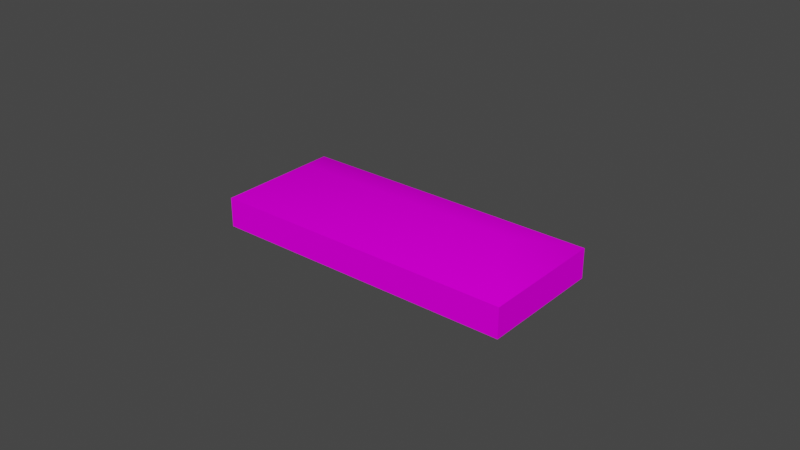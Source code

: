 # Source: object.blend  (saved by Blender 2.82.7; exported with 4.5.12 LTS)
import bpy
from mathutils import Matrix  # noqa: F401  (used for matrix-valued properties, if any)

bpy.ops.wm.read_factory_settings(use_empty=True)
scene = bpy.context.scene
scene.name = 'Scene'

# ---- collections
col_collection = bpy.data.collections.new('Collection'); scene.collection.children.link(col_collection)

# ---- images (referenced by path relative to the original .blend; pixels are not part of the script)
import os
ASSET_DIR = os.environ.get("B2B_ASSET_DIR", "")  # directory of the original .blend (textures are referenced by path, not embedded)
HERE = os.path.dirname(os.path.abspath(__file__))  # packed textures are extracted next to this script under _unpacked/

def load_image(name, relpath, width, height, colorspace="sRGB"):
    """Load a texture the original file referenced (path relative to the .blend, or extracted next to this script)."""
    p = next((c for c in (os.path.join(HERE, relpath), os.path.join(ASSET_DIR, relpath)) if relpath and os.path.exists(c)), "")
    if p:
        img = bpy.data.images.load(p, check_existing=True)
        img.name = name
    else:  # same state as the original file: an image datablock whose file is absent (Cycles renders it pink)
        img = bpy.data.images.new(name, width, height)
        img.source = "FILE"
        img.filepath = "//" + (relpath or name)
    img.colorspace_settings.name = colorspace
    return img
img_naps_barracks_png = load_image('NAPS_barracks.png', 'NAPS_barracks.png', 1024, 1024, 'sRGB')

# ---- materials (node trees are filled in below, after node groups)
mat_default_006 = bpy.data.materials.new('Default.006')
mat_default_006.use_transparent_shadow = False
mat_default_006.diffuse_color = (1.0, 1.0, 1.0, 1.0)
mat_default_006.roughness = 0.0
mat_default_006.specular_intensity = 0.0

# ---- node groups
ng_auto_smooth = bpy.data.node_groups.new('Auto Smooth', 'GeometryNodeTree')
_s = ng_auto_smooth.interface.new_socket(name='Geometry', in_out='OUTPUT', socket_type='NodeSocketGeometry')
_s = ng_auto_smooth.interface.new_socket(name='Geometry', in_out='INPUT', socket_type='NodeSocketGeometry')
_s = ng_auto_smooth.interface.new_socket(name='Angle', in_out='INPUT', socket_type='NodeSocketFloat')
_s.subtype = 'ANGLE'
_s.min_value = 0.0
_s.max_value = 3.142
ng_auto_smooth.is_modifier = True
_N = ng_auto_smooth.nodes; _L = ng_auto_smooth.links
n0 = _N.new('NodeGroupOutput'); n0.name = 'Group Output'; n0.location = (480, -100)
n1 = _N.new('NodeGroupInput'); n1.name = 'Group Input'; n1.location = (-420, -300)
n2 = _N.new('NodeGroupInput'); n2.name = 'Group Input.001'; n2.location = (-60, -100)
n3 = _N.new('GeometryNodeSetShadeSmooth'); n3.name = 'Set Shade Smooth'; n3.location = (120, -100)
n3.domain = 'EDGE'
n4 = _N.new('GeometryNodeSetShadeSmooth'); n4.name = 'Set Shade Smooth.001'; n4.location = (300, -100)
n5 = _N.new('GeometryNodeInputMeshEdgeAngle'); n5.name = 'Edge Angle'; n5.location = (-420, -220)
n6 = _N.new('GeometryNodeInputEdgeSmooth'); n6.name = 'Is Edge Smooth'; n6.location = (-60, -160)
n7 = _N.new('GeometryNodeInputShadeSmooth'); n7.name = 'Is Face Smooth'; n7.location = (-240, -340)
n8 = _N.new('FunctionNodeBooleanMath'); n8.name = 'Boolean Math'; n8.location = (-60, -220)
n9 = _N.new('FunctionNodeCompare'); n9.name = 'Compare'; n9.location = (-240, -180)
n9.operation = 'LESS_EQUAL'
_L.new(n5.outputs[0], n9.inputs[0])
_L.new(n4.outputs[0], n0.inputs[0])
_L.new(n1.outputs[1], n9.inputs[1])
_L.new(n9.outputs[0], n8.inputs[0])
_L.new(n7.outputs[0], n8.inputs[1])
_L.new(n2.outputs[0], n3.inputs[0])
_L.new(n6.outputs[0], n3.inputs[1])
_L.new(n3.outputs[0], n4.inputs[0])
_L.new(n8.outputs[0], n3.inputs[2])
n0.is_active_output = True

# ---- material node trees
mat_default_006.use_nodes = True; mat_default_006.node_tree.nodes.clear()
_N = mat_default_006.node_tree.nodes; _L = mat_default_006.node_tree.links
n0 = _N.new('ShaderNodeOutputMaterial'); n0.name = 'Material Output'; n0.location = (300, 300)
n1 = _N.new('ShaderNodeBsdfPrincipled'); n1.name = 'Principled BSDF'; n1.location = (10, 300)
n1.distribution = 'GGX'
n1.subsurface_method = 'BURLEY'
n1.inputs[3].default_value = 1.45
n1.inputs[13].default_value = 0.0
n1.inputs[27].default_value = (0.0, 0.0, 0.0, 1.0)
n1.inputs[28].default_value = 1.0
n2 = _N.new('ShaderNodeTexImage'); n2.name = 'Image Texture'; n2.location = (0, 0)
n2.image = img_naps_barracks_png
_L.new(n1.outputs[0], n0.inputs[0])
_L.new(n2.outputs[0], n1.inputs[0])
n0.is_active_output = True

# ---- world
world_world = bpy.data.worlds.new('World'); scene.world = world_world
world_world.use_nodes = True; world_world.node_tree.nodes.clear()
_N = world_world.node_tree.nodes; _L = world_world.node_tree.links
n0 = _N.new('ShaderNodeOutputWorld'); n0.name = 'World Output'; n0.location = (300, 300)
n1 = _N.new('ShaderNodeBackground'); n1.name = 'Background'; n1.location = (10, 300)
n1.inputs[0].default_value = (0.05088, 0.05088, 0.05088, 1.0)
_L.new(n1.outputs[0], n0.inputs[0])
n0.is_active_output = True
world_world.color = (0.05088, 0.05088, 0.05088)
world_world.use_sun_shadow = False
world_world.sun_shadow_jitter_overblur = 0.0

# ---- meshes
me_poly_os_0_006 = bpy.data.meshes.new('poly_os=0.006')
me_poly_os_0_006.from_pydata([(11.99, 3.945, -11.68), (-12.0, 3.945, 11.69), (9.751, 0.455, -22.61), (-9.751, 0.455, 22.61), (-22.86, 0.455, 9.155), (-22.86, -3.945, 9.155), (22.86, 0.455, -9.155), (22.86, -3.945, -9.155), (-9.751, -3.945, 22.61), (9.751, -3.945, -22.61)], [], [(9, 5, 4, 2), (9, 2, 6, 7), (0, 1, 3, 6), (6, 2, 0), (1, 4, 3), (3, 4, 5, 8), (2, 4, 1, 0), (8, 7, 6, 3)])
me_poly_os_0_006.polygons.foreach_set('use_smooth', [True] * 8)
_uv = me_poly_os_0_006.uv_layers.new(name='UVMap')
_uv.uv.foreach_set('vector', [0.1702, 0.8596, 1.515, 0.8596, 1.515, 0.9895, 0.1702, 0.9895, 0.7599, 0.7098, 0.7599, 0.8397, 0.2053, 0.8397, 0.2053, 0.7098, 0.3541, 0.3371, 1.343, 0.3371, 1.521, 0.6329, 0.1763, 0.6329, 0.2172, 0.4432, 0.7718, 0.4432, 0.4945, 0.6487, 0.7662, 0.6198, 0.4889, 0.4146, 1.043, 0.4146, 1.023, 0.988, 0.4687, 0.988, 0.4687, 0.8581, 1.023, 0.8581, 0.1901, 0.3494, 1.534, 0.3494, 1.357, 0.6453, 0.3679, 0.6453, 0.0233, 0.8581, 1.368, 0.8581, 1.368, 0.988, 0.0233, 0.988])
me_poly_os_0_006.materials.append(mat_default_006)
me_poly_os_0_006.use_remesh_fix_poles = True
me_poly_os_0_006.use_remesh_preserve_attributes = False
me_poly_os_0_006.use_mirror_vertex_groups = False
me_poly_os_0_006.update()

# ---- objects
ob_kmcfredbarrack6_obj = bpy.data.objects.new('KMCFredbarrack6.obj', None)
ob_default_lod = bpy.data.objects.new('Default LOD', None)
ob_poly_os_0_hard__blend_yes = bpy.data.objects.new('POLY_OS=0 HARD= BLEND=yes', me_poly_os_0_006)

# ---- transforms, parenting, visibility, modifiers, constraints
ob_kmcfredbarrack6_obj.location = (0.0, 0.0, 0.0)
ob_kmcfredbarrack6_obj.rotation_euler = (1.571, -0.0, 0.0)
ob_kmcfredbarrack6_obj.empty_display_size = 0.01
ob_kmcfredbarrack6_obj.lineart.crease_threshold = 0.0
ob_default_lod.parent = ob_kmcfredbarrack6_obj
ob_default_lod.location = (0.0, 0.0, 0.0)
ob_default_lod.empty_display_size = 0.01
ob_default_lod.lineart.crease_threshold = 0.0
ob_poly_os_0_hard__blend_yes.parent = ob_default_lod
ob_poly_os_0_hard__blend_yes.location = (0.0, 3.945, 0.0)
ob_poly_os_0_hard__blend_yes.rotation_euler = (-6.462e-08, -0.7727, 1.588e-07)
ob_poly_os_0_hard__blend_yes.show_transparent = True
ob_poly_os_0_hard__blend_yes.lineart.crease_threshold = 0.0
_m = ob_poly_os_0_hard__blend_yes.modifiers.new('Auto Smooth', 'NODES')
_m.node_group = ng_auto_smooth
_gi = [s.identifier for s in ng_auto_smooth.interface.items_tree if s.item_type == 'SOCKET' and s.in_out == 'INPUT']
_m[_gi[1]] = 0.7854  # Angle

# ---- collection membership
col_collection.objects.link(ob_kmcfredbarrack6_obj)
col_collection.objects.link(ob_default_lod)
col_collection.objects.link(ob_poly_os_0_hard__blend_yes)

# ---- scene / render settings (as saved in the file)
scene.frame_start = 1; scene.frame_end = 250; scene.frame_set(108)
scene.render.engine = 'BLENDER_EEVEE_NEXT'
scene.cycles.use_denoising = False
scene.cycles.samples = 128
scene.cycles.sampling_pattern = 'TABULATED_SOBOL'
scene.cycles.use_adaptive_sampling = False
scene.cycles.use_light_tree = False
scene.view_settings.view_transform = 'Filmic'
bpy.context.view_layer.update()

# ---- added for rendering (the .blend has no active camera and no usable light): camera, sun
cam_auto = bpy.data.cameras.new('AutoCamera')
cam_auto.lens = 50.0
cam_auto.sensor_width = 36.0
cam_auto.clip_end = 1481.85
ob_auto_camera = bpy.data.objects.new('AutoCamera', cam_auto)
scene.collection.objects.link(ob_auto_camera)
ob_auto_camera.location = (84.4365, -101.324, 71.4942)
ob_auto_camera.rotation_euler = (1.09748, -7.21219e-08, 0.694738)
scene.camera = ob_auto_camera
light_auto_sun = bpy.data.lights.new('AutoSun', 'SUN')
light_auto_sun.energy = 3.0
light_auto_sun.angle = 0.0523599
ob_auto_sun = bpy.data.objects.new('AutoSun', light_auto_sun)
scene.collection.objects.link(ob_auto_sun)
ob_auto_sun.rotation_euler = (0.872665, 0.174533, 0.523599)
bpy.context.view_layer.update()
